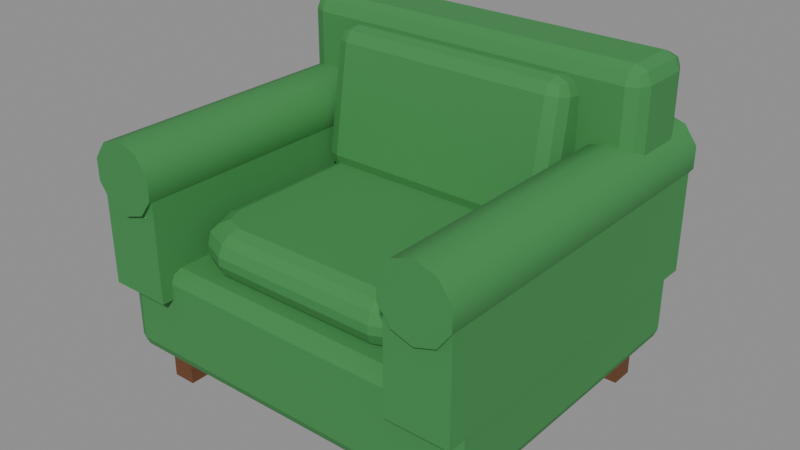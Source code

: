 # Source: armchair.blend  (saved by Blender 5.2.44; exported with 4.5.12 LTS)
import bpy
from mathutils import Matrix  # noqa: F401  (used for matrix-valued properties, if any)

bpy.ops.wm.read_factory_settings(use_empty=True)
scene = bpy.context.scene
scene.name = 'Scene'

# ---- collections
col_armchair = bpy.data.collections.new('Armchair'); scene.collection.children.link(col_armchair)

# ---- materials (node trees are filled in below, after node groups)
mat_green_cloth = bpy.data.materials.new('Green cloth')
mat_green_cloth.diffuse_color = (0.04971, 0.2542, 0.06848, 1.0)
mat_green_cloth.roughness = 0.9
mat_dark_wood = bpy.data.materials.new('Dark wood')
mat_dark_wood.diffuse_color = (0.147, 0.05448, 0.01938, 1.0)
mat_dark_wood.roughness = 0.8

# ---- material node trees
mat_green_cloth.use_nodes = True; mat_green_cloth.node_tree.nodes.clear()
_N = mat_green_cloth.node_tree.nodes; _L = mat_green_cloth.node_tree.links
n0 = _N.new('ShaderNodeBsdfPrincipled'); n0.name = 'Principled BSDF'; n0.location = (-200, 100)
n0.inputs[0].default_value = (0.04971, 0.2542, 0.06848, 1.0)
n0.inputs[2].default_value = 0.9
n0.inputs[10].default_value = 0.005
n1 = _N.new('ShaderNodeOutputMaterial'); n1.name = 'Material Output'; n1.location = (200, 100)
_L.new(n0.outputs[0], n1.inputs[0])
n1.is_active_output = True
mat_dark_wood.use_nodes = True; mat_dark_wood.node_tree.nodes.clear()
_N = mat_dark_wood.node_tree.nodes; _L = mat_dark_wood.node_tree.links
n0 = _N.new('ShaderNodeBsdfPrincipled'); n0.name = 'Principled BSDF'; n0.location = (-200, 100)
n0.inputs[0].default_value = (0.147, 0.05448, 0.01938, 1.0)
n0.inputs[2].default_value = 0.8
n0.inputs[10].default_value = 0.005
n1 = _N.new('ShaderNodeOutputMaterial'); n1.name = 'Material Output'; n1.location = (200, 100)
_L.new(n0.outputs[0], n1.inputs[0])
n1.is_active_output = True

# ---- meshes
me_armchair_base = bpy.data.meshes.new('Armchair base')
me_armchair_base.from_pydata([(-0.475, -0.42, 0.1), (0.475, -0.42, 0.1), (0.475, 0.42, 0.1), (-0.475, 0.42, 0.1), (-0.475, -0.42, 0.35), (0.475, -0.42, 0.35), (0.475, 0.42, 0.35), (-0.475, 0.42, 0.35)], [], [(0, 3, 2, 1), (4, 5, 6, 7), (0, 1, 5, 4), (1, 2, 6, 5), (2, 3, 7, 6), (3, 0, 4, 7)])
me_armchair_base.materials.append(mat_green_cloth)
me_armchair_base.update()
me_armchair_legs = bpy.data.meshes.new('Armchair legs')
me_armchair_legs.from_pydata([(-0.425, -0.36, 0.0), (-0.365, -0.36, 0.0), (-0.365, -0.3, 0.0), (-0.425, -0.3, 0.0), (-0.425, -0.36, 0.13), (-0.365, -0.36, 0.13), (-0.365, -0.3, 0.13), (-0.425, -0.3, 0.13), (-0.425, 0.3, 0.0), (-0.365, 0.3, 0.0), (-0.365, 0.36, 0.0), (-0.425, 0.36, 0.0), (-0.425, 0.3, 0.13), (-0.365, 0.3, 0.13), (-0.365, 0.36, 0.13), (-0.425, 0.36, 0.13), (0.365, -0.36, 0.0), (0.425, -0.36, 0.0), (0.425, -0.3, 0.0), (0.365, -0.3, 0.0), (0.365, -0.36, 0.13), (0.425, -0.36, 0.13), (0.425, -0.3, 0.13), (0.365, -0.3, 0.13), (0.365, 0.3, 0.0), (0.425, 0.3, 0.0), (0.425, 0.36, 0.0), (0.365, 0.36, 0.0), (0.365, 0.3, 0.13), (0.425, 0.3, 0.13), (0.425, 0.36, 0.13), (0.365, 0.36, 0.13)], [], [(0, 3, 2, 1), (4, 5, 6, 7), (0, 1, 5, 4), (1, 2, 6, 5), (2, 3, 7, 6), (3, 0, 4, 7), (8, 11, 10, 9), (12, 13, 14, 15), (8, 9, 13, 12), (9, 10, 14, 13), (10, 11, 15, 14), (11, 8, 12, 15), (16, 19, 18, 17), (20, 21, 22, 23), (16, 17, 21, 20), (17, 18, 22, 21), (18, 19, 23, 22), (19, 16, 20, 23), (24, 27, 26, 25), (28, 29, 30, 31), (24, 25, 29, 28), (25, 26, 30, 29), (26, 27, 31, 30), (27, 24, 28, 31)])
me_armchair_legs.materials.append(mat_dark_wood)
me_armchair_legs.update()
me_armchair_back = bpy.data.meshes.new('Armchair back')
me_armchair_back.from_pydata([(-0.465, 0.2, 0.3), (0.465, 0.2, 0.3), (0.465, 0.4, 0.3), (-0.465, 0.4, 0.3), (-0.465, 0.2, 0.83), (0.465, 0.2, 0.83), (0.465, 0.4, 0.83), (-0.465, 0.4, 0.83)], [], [(0, 3, 2, 1), (4, 5, 6, 7), (0, 1, 5, 4), (1, 2, 6, 5), (2, 3, 7, 6), (3, 0, 4, 7)])
me_armchair_back.materials.append(mat_green_cloth)
me_armchair_back.update()
me_armchair_arms = bpy.data.meshes.new('Armchair arms')
me_armchair_arms.from_pydata([(0.325, -0.45, 0.28), (0.485, -0.45, 0.28), (0.485, 0.43, 0.28), (0.325, 0.43, 0.28), (0.325, -0.45, 0.57), (0.485, -0.45, 0.57), (0.485, 0.43, 0.57), (0.325, 0.43, 0.57), (0.4906, 0.44, 0.5978), (0.4579, 0.44, 0.6428), (0.405, 0.44, 0.66), (0.3521, 0.44, 0.6428), (0.3194, 0.44, 0.5978), (0.3194, 0.44, 0.5422), (0.3521, 0.44, 0.4972), (0.405, 0.44, 0.48), (0.4579, 0.44, 0.4972), (0.4906, 0.44, 0.5422), (0.4906, -0.46, 0.5978), (0.4579, -0.46, 0.6428), (0.405, -0.46, 0.66), (0.3521, -0.46, 0.6428), (0.3194, -0.46, 0.5978), (0.3194, -0.46, 0.5422), (0.3521, -0.46, 0.4972), (0.405, -0.46, 0.48), (0.4579, -0.46, 0.4972), (0.4906, -0.46, 0.5422)], [], [(0, 3, 2, 1), (4, 5, 6, 7), (0, 1, 5, 4), (1, 2, 6, 5), (2, 3, 7, 6), (3, 0, 4, 7), (8, 9, 19, 18), (9, 10, 20, 19), (10, 11, 21, 20), (11, 12, 22, 21), (12, 13, 23, 22), (13, 14, 24, 23), (14, 15, 25, 24), (15, 16, 26, 25), (16, 17, 27, 26), (17, 8, 18, 27), (17, 16, 15, 14, 13, 12, 11, 10, 9, 8), (18, 19, 20, 21, 22, 23, 24, 25, 26, 27)])
me_armchair_arms.polygons.foreach_set('use_smooth', [True] * 18)
_k = set([(0, 1), (0, 3), (0, 4), (1, 2), (1, 5), (2, 3), (2, 6), (3, 7), (4, 5), (4, 7), (5, 6), (6, 7), (8, 9), (8, 17), (9, 10), (10, 11), (11, 12), (12, 13), (13, 14), (14, 15), (15, 16), (16, 17), (18, 19), (18, 27), (19, 20), (20, 21), (21, 22), (22, 23), (23, 24), (24, 25), (25, 26), (26, 27)])
me_armchair_arms.attributes.new('sharp_edge', 'BOOLEAN', 'EDGE').data.foreach_set('value', [ (min(e.vertices), max(e.vertices)) in _k for e in me_armchair_arms.edges])
me_armchair_arms.materials.append(mat_green_cloth)
me_armchair_arms.update()
me_armchair_cushion = bpy.data.meshes.new('Armchair cushion')
me_armchair_cushion.from_pydata([(0.286, 0.1142, 0.33), (0.2635, 0.1685, 0.33), (0.2092, 0.191, 0.33), (-0.2092, 0.191, 0.33), (-0.2635, 0.1685, 0.33), (-0.286, 0.1142, 0.33), (-0.286, -0.2542, 0.33), (-0.2635, -0.3085, 0.33), (-0.2092, -0.331, 0.33), (0.2092, -0.331, 0.33), (0.2635, -0.3085, 0.33), (0.286, -0.2542, 0.33), (0.325, 0.122, 0.369), (0.2934, 0.1984, 0.369), (0.217, 0.23, 0.369), (-0.217, 0.23, 0.369), (-0.2934, 0.1984, 0.369), (-0.325, 0.122, 0.369), (-0.325, -0.262, 0.369), (-0.2934, -0.3384, 0.369), (-0.217, -0.37, 0.369), (0.217, -0.37, 0.369), (0.2934, -0.3384, 0.369), (0.325, -0.262, 0.369), (0.325, 0.122, 0.421), (0.2934, 0.1984, 0.421), (0.217, 0.23, 0.421), (-0.217, 0.23, 0.421), (-0.2934, 0.1984, 0.421), (-0.325, 0.122, 0.421), (-0.325, -0.262, 0.421), (-0.2934, -0.3384, 0.421), (-0.217, -0.37, 0.421), (0.217, -0.37, 0.421), (0.2934, -0.3384, 0.421), (0.325, -0.262, 0.421), (0.286, 0.1142, 0.46), (0.2635, 0.1685, 0.46), (0.2092, 0.191, 0.46), (-0.2092, 0.191, 0.46), (-0.2635, 0.1685, 0.46), (-0.286, 0.1142, 0.46), (-0.286, -0.2542, 0.46), (-0.2635, -0.3085, 0.46), (-0.2092, -0.331, 0.46), (0.2092, -0.331, 0.46), (0.2635, -0.3085, 0.46), (0.286, -0.2542, 0.46)], [], [(0, 1, 13, 12), (1, 2, 14, 13), (2, 3, 15, 14), (3, 4, 16, 15), (4, 5, 17, 16), (5, 6, 18, 17), (6, 7, 19, 18), (7, 8, 20, 19), (8, 9, 21, 20), (9, 10, 22, 21), (10, 11, 23, 22), (11, 0, 12, 23), (12, 13, 25, 24), (13, 14, 26, 25), (14, 15, 27, 26), (15, 16, 28, 27), (16, 17, 29, 28), (17, 18, 30, 29), (18, 19, 31, 30), (19, 20, 32, 31), (20, 21, 33, 32), (21, 22, 34, 33), (22, 23, 35, 34), (23, 12, 24, 35), (24, 25, 37, 36), (25, 26, 38, 37), (26, 27, 39, 38), (27, 28, 40, 39), (28, 29, 41, 40), (29, 30, 42, 41), (30, 31, 43, 42), (31, 32, 44, 43), (32, 33, 45, 44), (33, 34, 46, 45), (34, 35, 47, 46), (35, 24, 36, 47), (11, 10, 9, 8, 7, 6, 5, 4, 3, 2, 1, 0), (36, 37, 38, 39, 40, 41, 42, 43, 44, 45, 46, 47)])
me_armchair_cushion.materials.append(mat_green_cloth)
me_armchair_cushion.update()
me_armchair_back_cushion = bpy.data.meshes.new('Armchair back cushion')
me_armchair_back_cushion.from_pydata([(-0.32, 0.07592, 0.4417), (0.32, 0.07592, 0.4417), (0.32, 0.2241, 0.4183), (-0.32, 0.2241, 0.4183), (-0.32, 0.1322, 0.7973), (0.32, 0.1322, 0.7973), (0.32, 0.2804, 0.7738), (-0.32, 0.2804, 0.7738)], [], [(0, 3, 2, 1), (4, 5, 6, 7), (0, 1, 5, 4), (1, 2, 6, 5), (2, 3, 7, 6), (3, 0, 4, 7)])
me_armchair_back_cushion.materials.append(mat_green_cloth)
me_armchair_back_cushion.update()

# ---- objects
ob_armchair_base = bpy.data.objects.new('Armchair base', me_armchair_base)
ob_armchair_legs = bpy.data.objects.new('Armchair legs', me_armchair_legs)
ob_armchair_back = bpy.data.objects.new('Armchair back', me_armchair_back)
ob_armchair_arms = bpy.data.objects.new('Armchair arms', me_armchair_arms)
ob_armchair_cushion = bpy.data.objects.new('Armchair cushion', me_armchair_cushion)
ob_armchair_back_cushion = bpy.data.objects.new('Armchair back cushion', me_armchair_back_cushion)

# ---- transforms, parenting, visibility, modifiers, constraints
ob_armchair_base.location = (0.0, 0.0, 0.0)
_m = ob_armchair_base.modifiers.new('Bevel', 'BEVEL')
_m.width = 0.03
_m.width_pct = 0.03
_m.segments = 2
_m.angle_limit = 0.6109
ob_armchair_legs.location = (0.0, 0.0, 0.0)
ob_armchair_back.location = (0.0, 0.0, 0.0)
_m = ob_armchair_back.modifiers.new('Bevel', 'BEVEL')
_m.width = 0.04
_m.width_pct = 0.04
_m.segments = 2
_m.angle_limit = 0.6109
ob_armchair_arms.location = (0.0, 0.0, 0.0)
_m = ob_armchair_arms.modifiers.new('Mirror', 'MIRROR')
_m.use_mirror_merge = False
ob_armchair_cushion.location = (0.0, 0.0, 0.0)
_m = ob_armchair_cushion.modifiers.new('Bevel', 'BEVEL')
_m.width = 0.015
_m.width_pct = 0.015
_m.angle_limit = 0.6109
ob_armchair_back_cushion.location = (0.0, 0.0, 0.0)
_m = ob_armchair_back_cushion.modifiers.new('Bevel', 'BEVEL')
_m.width = 0.04
_m.width_pct = 0.04
_m.segments = 2
_m.angle_limit = 0.6109

# ---- collection membership
col_armchair.objects.link(ob_armchair_base)
col_armchair.objects.link(ob_armchair_legs)
col_armchair.objects.link(ob_armchair_back)
col_armchair.objects.link(ob_armchair_arms)
col_armchair.objects.link(ob_armchair_cushion)
col_armchair.objects.link(ob_armchair_back_cushion)

# ---- scene / render settings (as saved in the file)
scene.frame_start = 1; scene.frame_end = 24; scene.frame_set(1)
scene.render.engine = 'BLENDER_EEVEE_NEXT'
scene.render.bake_bias = 0.0
scene.render.bake_samples = 0
scene.render.compositor_device = 'GPU'
scene.eevee.use_volume_custom_range = False
scene.eevee.fast_gi_thickness_near = 0.1
scene.eevee.fast_gi_thickness_far = 0.0
scene.eevee.ray_tracing_options.screen_trace_thickness = 0.1
bpy.context.view_layer.update()

# ---- added for rendering (the .blend has no active camera and no usable light): camera, sun + grey world if the file has none
cam_auto = bpy.data.cameras.new('AutoCamera')
cam_auto.lens = 50.0
cam_auto.sensor_width = 36.0
cam_auto.clip_end = 1000.0
ob_auto_camera = bpy.data.objects.new('AutoCamera', cam_auto)
scene.collection.objects.link(ob_auto_camera)
ob_auto_camera.location = (1.45164, -1.75197, 1.57631)
ob_auto_camera.rotation_euler = (1.09748, -7.21219e-08, 0.694738)
scene.camera = ob_auto_camera
light_auto_sun = bpy.data.lights.new('AutoSun', 'SUN')
light_auto_sun.energy = 3.0
light_auto_sun.angle = 0.0523599
ob_auto_sun = bpy.data.objects.new('AutoSun', light_auto_sun)
scene.collection.objects.link(ob_auto_sun)
ob_auto_sun.rotation_euler = (0.872665, 0.174533, 0.523599)
if scene.world is None:
    world_auto = bpy.data.worlds.new('AutoWorld')
    world_auto.color = (0.3, 0.3, 0.3)
    scene.world = world_auto
bpy.context.view_layer.update()
